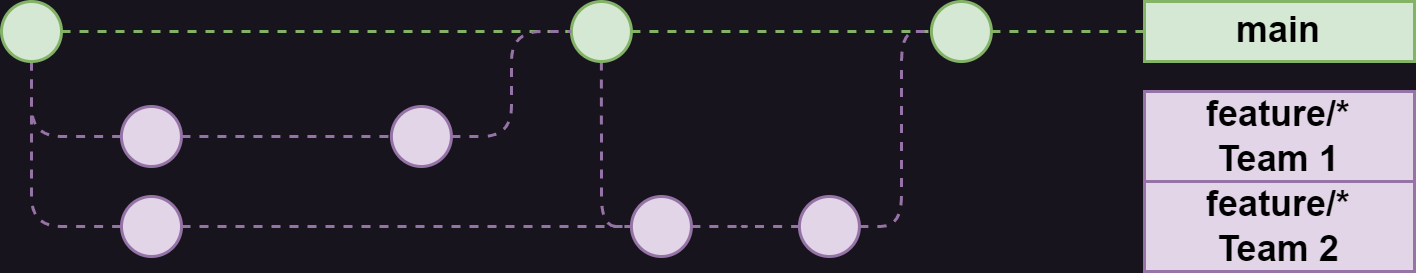

The diagram above was exported from draw.io. Its source (the exported page's mxGraphModel, read from the mxfile embedded in the PNG):
<mxGraphModel dx="574" dy="342" grid="1" gridSize="10" guides="1" tooltips="1" connect="1" arrows="1" fold="1" page="1" pageScale="3" pageWidth="4681" pageHeight="3300" math="0" shadow="0">
  <root>
    <mxCell id="0" />
    <mxCell id="1" parent="0" />
    <mxCell id="73" style="edgeStyle=orthogonalEdgeStyle;rounded=1;orthogonalLoop=1;jettySize=auto;html=1;dashed=1;endArrow=none;endFill=0;fontSize=10;fontColor=#FFB570;fillColor=#e1d5e7;strokeColor=#9673a6;" parent="1" source="21" target="51" edge="1">
      <mxGeometry relative="1" as="geometry">
        <Array as="points">
          <mxPoint x="90" y="190" />
        </Array>
      </mxGeometry>
    </mxCell>
    <mxCell id="172" style="edgeStyle=orthogonalEdgeStyle;rounded=1;orthogonalLoop=1;jettySize=auto;html=1;dashed=1;endArrow=none;endFill=0;fontSize=12;fontColor=#FFB570;fillColor=#e1d5e7;strokeColor=#9673a6;entryX=0;entryY=0.5;entryDx=0;entryDy=0;" parent="1" source="21" target="63" edge="1">
      <mxGeometry relative="1" as="geometry">
        <Array as="points">
          <mxPoint x="90" y="245" />
        </Array>
      </mxGeometry>
    </mxCell>
    <mxCell id="21" value="" style="ellipse;whiteSpace=wrap;html=1;aspect=fixed;fillColor=#d5e8d4;strokeColor=#82b366;" parent="1" vertex="1">
      <mxGeometry x="80" y="170" width="20" height="20" as="geometry" />
    </mxCell>
    <mxCell id="24" value="main" style="text;html=1;strokeColor=#82b366;fillColor=#d5e8d4;align=center;verticalAlign=middle;whiteSpace=wrap;rounded=0;fontStyle=1;fontColor=#000000;" parent="1" vertex="1">
      <mxGeometry x="461" y="170" width="90" height="20" as="geometry" />
    </mxCell>
    <mxCell id="26" style="edgeStyle=orthogonalEdgeStyle;rounded=1;orthogonalLoop=1;jettySize=auto;html=1;dashed=1;endArrow=none;endFill=0;fillColor=#d5e8d4;strokeColor=#82b366;entryX=0;entryY=0.5;entryDx=0;entryDy=0;" parent="1" source="21" target="27" edge="1">
      <mxGeometry relative="1" as="geometry">
        <mxPoint x="166.97000000000003" y="180" as="targetPoint" />
        <mxPoint x="110" y="180" as="sourcePoint" />
      </mxGeometry>
    </mxCell>
    <mxCell id="114" style="edgeStyle=orthogonalEdgeStyle;rounded=1;orthogonalLoop=1;jettySize=auto;html=1;dashed=1;endArrow=none;endFill=0;fontSize=12;fontColor=#FFB570;fillColor=#e1d5e7;strokeColor=#9673a6;entryX=0;entryY=0.5;entryDx=0;entryDy=0;" parent="1" source="27" target="65" edge="1">
      <mxGeometry relative="1" as="geometry">
        <Array as="points">
          <mxPoint x="280" y="245" />
        </Array>
      </mxGeometry>
    </mxCell>
    <mxCell id="27" value="" style="ellipse;whiteSpace=wrap;html=1;aspect=fixed;fillColor=#d5e8d4;strokeColor=#82b366;" parent="1" vertex="1">
      <mxGeometry x="269.97" y="170" width="20" height="20" as="geometry" />
    </mxCell>
    <mxCell id="29" value="" style="ellipse;whiteSpace=wrap;html=1;aspect=fixed;fillColor=#d5e8d4;strokeColor=#82b366;" parent="1" vertex="1">
      <mxGeometry x="389.97" y="170" width="20" height="20" as="geometry" />
    </mxCell>
    <mxCell id="30" style="edgeStyle=orthogonalEdgeStyle;rounded=1;orthogonalLoop=1;jettySize=auto;html=1;dashed=1;endArrow=none;endFill=0;fillColor=#d5e8d4;strokeColor=#82b366;" parent="1" source="27" target="29" edge="1">
      <mxGeometry relative="1" as="geometry">
        <mxPoint x="680" y="180" as="targetPoint" />
        <mxPoint x="370" y="180" as="sourcePoint" />
      </mxGeometry>
    </mxCell>
    <mxCell id="74" style="edgeStyle=orthogonalEdgeStyle;rounded=1;orthogonalLoop=1;jettySize=auto;html=1;dashed=1;endArrow=none;endFill=0;fontSize=10;fontColor=#FFB570;fillColor=#e1d5e7;strokeColor=#9673a6;" parent="1" source="51" target="52" edge="1">
      <mxGeometry relative="1" as="geometry" />
    </mxCell>
    <mxCell id="76" style="edgeStyle=orthogonalEdgeStyle;rounded=1;orthogonalLoop=1;jettySize=auto;html=1;dashed=1;endArrow=none;endFill=0;fontSize=10;fontColor=#FFB570;fillColor=#e1d5e7;strokeColor=#9673a6;entryX=0;entryY=0.5;entryDx=0;entryDy=0;" parent="1" source="52" target="27" edge="1">
      <mxGeometry relative="1" as="geometry">
        <Array as="points">
          <mxPoint x="250" y="215" />
          <mxPoint x="250" y="180" />
        </Array>
      </mxGeometry>
    </mxCell>
    <mxCell id="52" value="" style="ellipse;whiteSpace=wrap;html=1;aspect=fixed;fontSize=10;fillColor=#e1d5e7;strokeColor=#9673a6;" parent="1" vertex="1">
      <mxGeometry x="209.97" y="205" width="20" height="20" as="geometry" />
    </mxCell>
    <mxCell id="63" value="" style="ellipse;whiteSpace=wrap;html=1;aspect=fixed;fontSize=10;fillColor=#e1d5e7;strokeColor=#9673a6;" parent="1" vertex="1">
      <mxGeometry x="120" y="235" width="20" height="20" as="geometry" />
    </mxCell>
    <mxCell id="99" style="edgeStyle=orthogonalEdgeStyle;rounded=1;orthogonalLoop=1;jettySize=auto;html=1;dashed=1;endArrow=none;endFill=0;fontSize=12;fontColor=#FFB570;fillColor=#e1d5e7;strokeColor=#9673a6;" parent="1" source="65" target="71" edge="1">
      <mxGeometry relative="1" as="geometry" />
    </mxCell>
    <mxCell id="65" value="" style="ellipse;whiteSpace=wrap;html=1;aspect=fixed;fontSize=10;fillColor=#e1d5e7;strokeColor=#9673a6;" parent="1" vertex="1">
      <mxGeometry x="289.97" y="235" width="20" height="20" as="geometry" />
    </mxCell>
    <mxCell id="100" style="edgeStyle=orthogonalEdgeStyle;rounded=1;orthogonalLoop=1;jettySize=auto;html=1;dashed=1;endArrow=none;endFill=0;fontSize=12;fontColor=#FFB570;fillColor=#e1d5e7;strokeColor=#9673a6;entryX=0;entryY=0.5;entryDx=0;entryDy=0;" parent="1" source="71" target="29" edge="1">
      <mxGeometry relative="1" as="geometry">
        <mxPoint x="400" y="190" as="targetPoint" />
        <Array as="points">
          <mxPoint x="380" y="245" />
          <mxPoint x="380" y="180" />
        </Array>
      </mxGeometry>
    </mxCell>
    <mxCell id="71" value="" style="ellipse;whiteSpace=wrap;html=1;aspect=fixed;fontSize=10;fillColor=#e1d5e7;strokeColor=#9673a6;" parent="1" vertex="1">
      <mxGeometry x="345.97" y="235" width="20" height="20" as="geometry" />
    </mxCell>
    <mxCell id="82" style="edgeStyle=orthogonalEdgeStyle;rounded=1;orthogonalLoop=1;jettySize=auto;html=1;dashed=1;endArrow=none;endFill=0;fillColor=#d5e8d4;strokeColor=#82b366;entryX=0;entryY=0.5;entryDx=0;entryDy=0;" parent="1" source="29" target="24" edge="1">
      <mxGeometry relative="1" as="geometry">
        <mxPoint x="625.9699999999998" y="180" as="targetPoint" />
        <mxPoint x="460" y="160" as="sourcePoint" />
      </mxGeometry>
    </mxCell>
    <mxCell id="85" value="feature/*&lt;div&gt;Team 1&lt;/div&gt;" style="text;html=1;strokeColor=#9673a6;fillColor=#e1d5e7;align=center;verticalAlign=middle;whiteSpace=wrap;rounded=0;fontStyle=1;fontColor=#000000;" parent="1" vertex="1">
      <mxGeometry x="461" y="200" width="90" height="30" as="geometry" />
    </mxCell>
    <mxCell id="86" value="feature/*&lt;div&gt;Team 2&lt;/div&gt;" style="text;html=1;strokeColor=#9673a6;fillColor=#e1d5e7;align=center;verticalAlign=middle;whiteSpace=wrap;rounded=0;fontStyle=1;fontColor=#000000;" parent="1" vertex="1">
      <mxGeometry x="461" y="230" width="90" height="30" as="geometry" />
    </mxCell>
    <mxCell id="116" style="edgeStyle=orthogonalEdgeStyle;rounded=1;orthogonalLoop=1;jettySize=auto;html=1;dashed=1;endArrow=none;endFill=0;fontSize=12;fontColor=#FFB570;fillColor=#e1d5e7;strokeColor=#9673a6;" parent="1" source="63" target="65" edge="1">
      <mxGeometry relative="1" as="geometry">
        <mxPoint x="159.97" y="265" as="sourcePoint" />
        <mxPoint x="209.97" y="265" as="targetPoint" />
      </mxGeometry>
    </mxCell>
    <mxCell id="51" value="" style="ellipse;whiteSpace=wrap;html=1;aspect=fixed;fontSize=10;fillColor=#e1d5e7;strokeColor=#9673a6;" parent="1" vertex="1">
      <mxGeometry x="119.97" y="205" width="20" height="20" as="geometry" />
    </mxCell>
  </root>
</mxGraphModel>